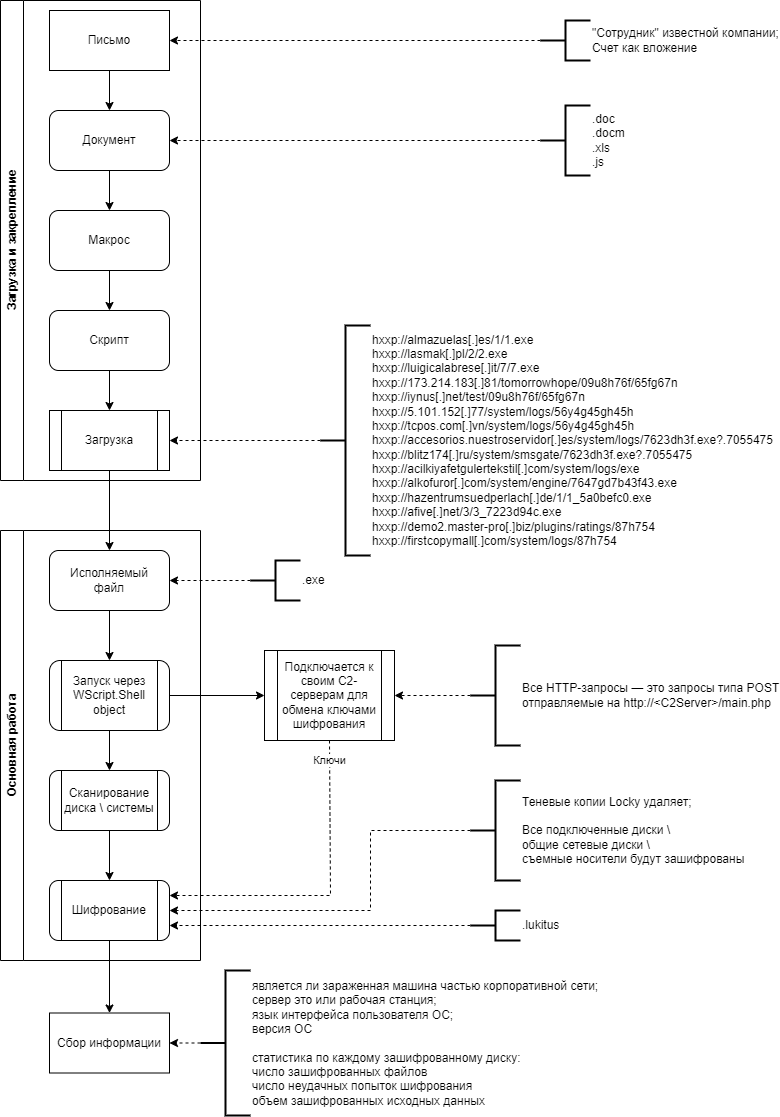

The diagram above was exported from draw.io. Its source (the exported page's mxGraphModel, read from the mxfile embedded in the PNG):
<mxGraphModel dx="1360" dy="947" grid="1" gridSize="10" guides="1" tooltips="1" connect="1" arrows="1" fold="1" page="1" pageScale="1" pageWidth="827" pageHeight="1169" math="0" shadow="0">
  <root>
    <mxCell id="0" />
    <mxCell id="1" parent="0" />
    <mxCell id="19" style="edgeStyle=none;html=1;exitX=0.5;exitY=1;exitDx=0;exitDy=0;" edge="1" parent="1" source="17" target="15">
      <mxGeometry relative="1" as="geometry" />
    </mxCell>
    <mxCell id="32" value="Загрузка и закрепление" style="swimlane;horizontal=0;whiteSpace=wrap;html=1;rotation=0;" vertex="1" parent="1">
      <mxGeometry x="20" y="10" width="200" height="480" as="geometry" />
    </mxCell>
    <mxCell id="3" value="Письмо" style="rounded=0;whiteSpace=wrap;html=1;" vertex="1" parent="32">
      <mxGeometry x="49" y="10" width="120" height="60" as="geometry" />
    </mxCell>
    <mxCell id="4" value="Документ" style="rounded=1;whiteSpace=wrap;html=1;" vertex="1" parent="32">
      <mxGeometry x="49" y="110" width="120" height="60" as="geometry" />
    </mxCell>
    <mxCell id="5" style="edgeStyle=none;html=1;exitX=0.5;exitY=1;exitDx=0;exitDy=0;entryX=0.5;entryY=0;entryDx=0;entryDy=0;" edge="1" parent="32" source="3" target="4">
      <mxGeometry relative="1" as="geometry" />
    </mxCell>
    <mxCell id="6" value="Макрос" style="whiteSpace=wrap;html=1;rounded=1;" vertex="1" parent="32">
      <mxGeometry x="49" y="210" width="120" height="60" as="geometry" />
    </mxCell>
    <mxCell id="7" value="" style="edgeStyle=none;html=1;" edge="1" parent="32" source="4" target="6">
      <mxGeometry relative="1" as="geometry" />
    </mxCell>
    <mxCell id="8" value="Скрипт" style="whiteSpace=wrap;html=1;rounded=1;" vertex="1" parent="32">
      <mxGeometry x="49" y="310" width="120" height="60" as="geometry" />
    </mxCell>
    <mxCell id="9" value="" style="edgeStyle=none;html=1;" edge="1" parent="32" source="6" target="8">
      <mxGeometry relative="1" as="geometry" />
    </mxCell>
    <mxCell id="17" value="Загрузка" style="shape=process;whiteSpace=wrap;html=1;backgroundOutline=1;" vertex="1" parent="32">
      <mxGeometry x="49" y="410" width="120" height="60" as="geometry" />
    </mxCell>
    <mxCell id="18" style="edgeStyle=none;html=1;exitX=0.5;exitY=1;exitDx=0;exitDy=0;entryX=0.5;entryY=0;entryDx=0;entryDy=0;" edge="1" parent="32" source="8" target="17">
      <mxGeometry relative="1" as="geometry" />
    </mxCell>
    <mxCell id="33" value="Основная работа" style="swimlane;horizontal=0;whiteSpace=wrap;html=1;" vertex="1" parent="1">
      <mxGeometry x="20" y="540" width="200" height="430" as="geometry">
        <mxRectangle x="20" y="510" width="40" height="130" as="alternateBounds" />
      </mxGeometry>
    </mxCell>
    <mxCell id="15" value="Исполняемый&lt;br&gt;файл" style="rounded=1;whiteSpace=wrap;html=1;" vertex="1" parent="33">
      <mxGeometry x="49" y="20" width="120" height="60" as="geometry" />
    </mxCell>
    <mxCell id="24" value="Запуск через&lt;br&gt;&lt;span style=&quot;font-size: 12px;&quot;&gt;WScript.Shell object&lt;/span&gt;" style="shape=process;whiteSpace=wrap;html=1;backgroundOutline=1;rounded=1;" vertex="1" parent="33">
      <mxGeometry x="49" y="130" width="120" height="70" as="geometry" />
    </mxCell>
    <mxCell id="25" value="" style="edgeStyle=none;html=1;" edge="1" parent="33" source="15" target="24">
      <mxGeometry relative="1" as="geometry" />
    </mxCell>
    <mxCell id="28" value="Сканирование&lt;br&gt;диска \ системы" style="shape=process;whiteSpace=wrap;html=1;backgroundOutline=1;rounded=1;" vertex="1" parent="33">
      <mxGeometry x="49" y="240" width="120" height="60" as="geometry" />
    </mxCell>
    <mxCell id="29" value="" style="edgeStyle=none;html=1;" edge="1" parent="33" source="24" target="28">
      <mxGeometry relative="1" as="geometry" />
    </mxCell>
    <mxCell id="30" value="Шифрование" style="shape=process;whiteSpace=wrap;html=1;backgroundOutline=1;rounded=1;" vertex="1" parent="33">
      <mxGeometry x="49" y="350" width="120" height="60" as="geometry" />
    </mxCell>
    <mxCell id="31" style="edgeStyle=none;html=1;exitX=0.5;exitY=1;exitDx=0;exitDy=0;entryX=0.5;entryY=0;entryDx=0;entryDy=0;" edge="1" parent="33" source="28" target="30">
      <mxGeometry relative="1" as="geometry" />
    </mxCell>
    <mxCell id="54" style="edgeStyle=none;rounded=0;html=1;exitX=0;exitY=0.5;exitDx=0;exitDy=0;exitPerimeter=0;dashed=1;strokeColor=default;" edge="1" parent="1" source="53" target="3">
      <mxGeometry relative="1" as="geometry" />
    </mxCell>
    <mxCell id="53" value="&lt;span style=&quot;&quot;&gt;&quot;Сотрудник&quot; известной компании;&lt;br&gt;&lt;/span&gt;&lt;span style=&quot;&quot;&gt;Счет как вложение&lt;/span&gt;&lt;span style=&quot;&quot;&gt;&lt;br&gt;&lt;/span&gt;" style="strokeWidth=2;html=1;shape=mxgraph.flowchart.annotation_2;align=left;labelPosition=right;pointerEvents=1;" vertex="1" parent="1">
      <mxGeometry x="560" y="30" width="50" height="40" as="geometry" />
    </mxCell>
    <mxCell id="56" style="edgeStyle=none;rounded=0;html=1;exitX=0;exitY=0.5;exitDx=0;exitDy=0;exitPerimeter=0;entryX=1;entryY=0.5;entryDx=0;entryDy=0;dashed=1;strokeColor=default;" edge="1" parent="1" source="55" target="4">
      <mxGeometry relative="1" as="geometry">
        <Array as="points">
          <mxPoint x="250" y="150" />
        </Array>
      </mxGeometry>
    </mxCell>
    <mxCell id="55" value="&lt;div&gt;&lt;span style=&quot;font-size: 12px;&quot;&gt;.doc&lt;/span&gt;&lt;/div&gt;&lt;div&gt;&lt;span style=&quot;font-size: 12px;&quot;&gt;.docm&lt;/span&gt;&lt;/div&gt;&lt;div&gt;&lt;span style=&quot;font-size: 12px;&quot;&gt;.xls&lt;/span&gt;&lt;/div&gt;&lt;div&gt;&lt;span style=&quot;font-size: 12px;&quot;&gt;.js&lt;/span&gt;&lt;/div&gt;" style="strokeWidth=2;html=1;shape=mxgraph.flowchart.annotation_2;align=left;labelPosition=right;pointerEvents=1;" vertex="1" parent="1">
      <mxGeometry x="560" y="115" width="50" height="70" as="geometry" />
    </mxCell>
    <mxCell id="74" style="edgeStyle=none;rounded=0;html=1;exitX=0.5;exitY=1;exitDx=0;exitDy=0;entryX=1;entryY=0.25;entryDx=0;entryDy=0;strokeColor=default;dashed=1;" edge="1" parent="1" source="57" target="30">
      <mxGeometry relative="1" as="geometry">
        <Array as="points">
          <mxPoint x="350" y="905" />
        </Array>
      </mxGeometry>
    </mxCell>
    <mxCell id="75" value="Ключи" style="edgeLabel;html=1;align=center;verticalAlign=middle;resizable=0;points=[];" vertex="1" connectable="0" parent="74">
      <mxGeometry x="-0.3986" y="3" relative="1" as="geometry">
        <mxPoint x="-4" y="-75" as="offset" />
      </mxGeometry>
    </mxCell>
    <mxCell id="57" value="&lt;span style=&quot;font-size: 12px;&quot;&gt;Подключается к своим C2-серверам для обмена ключами шифрования&lt;/span&gt;" style="shape=process;whiteSpace=wrap;html=1;backgroundOutline=1;" vertex="1" parent="1">
      <mxGeometry x="284" y="660" width="130" height="90" as="geometry" />
    </mxCell>
    <mxCell id="60" style="edgeStyle=none;rounded=0;html=1;exitX=0;exitY=0.5;exitDx=0;exitDy=0;exitPerimeter=0;entryX=1;entryY=0.5;entryDx=0;entryDy=0;dashed=1;strokeColor=default;" edge="1" parent="1" source="59" target="57">
      <mxGeometry relative="1" as="geometry" />
    </mxCell>
    <mxCell id="59" value="&lt;span style=&quot;font-size: 12px;&quot;&gt;Все HTTP-запросы — это запросы типа POST&lt;br&gt;отправляемые на http://&amp;lt;C2Server&amp;gt;/main.php&lt;/span&gt;" style="strokeWidth=2;html=1;shape=mxgraph.flowchart.annotation_2;align=left;labelPosition=right;pointerEvents=1;" vertex="1" parent="1">
      <mxGeometry x="490" y="655" width="50" height="100" as="geometry" />
    </mxCell>
    <mxCell id="62" style="edgeStyle=none;rounded=0;html=1;exitX=0;exitY=0.5;exitDx=0;exitDy=0;exitPerimeter=0;entryX=1;entryY=0.5;entryDx=0;entryDy=0;dashed=1;strokeColor=default;" edge="1" parent="1" source="61" target="30">
      <mxGeometry relative="1" as="geometry">
        <Array as="points">
          <mxPoint x="390" y="840" />
          <mxPoint x="390" y="920" />
        </Array>
      </mxGeometry>
    </mxCell>
    <mxCell id="61" value="&lt;div&gt;&lt;span style=&quot;font-size: 12px;&quot;&gt;Теневые копии Locky удаляет;&lt;/span&gt;&lt;/div&gt;&lt;div&gt;&lt;span style=&quot;font-size: 12px;&quot;&gt;&lt;br&gt;&lt;/span&gt;&lt;/div&gt;&lt;div&gt;&lt;span style=&quot;font-size: 12px;&quot;&gt;Все подключенные диски \&amp;nbsp;&lt;/span&gt;&lt;/div&gt;&lt;div&gt;&lt;span style=&quot;font-size: 12px;&quot;&gt;общие сетевые диски \&amp;nbsp;&lt;/span&gt;&lt;/div&gt;&lt;div&gt;&lt;span style=&quot;font-size: 12px;&quot;&gt;съемные носители будут зашифрованы&lt;/span&gt;&lt;/div&gt;" style="strokeWidth=2;html=1;shape=mxgraph.flowchart.annotation_2;align=left;labelPosition=right;pointerEvents=1;" vertex="1" parent="1">
      <mxGeometry x="490" y="790" width="50" height="100" as="geometry" />
    </mxCell>
    <mxCell id="80" style="edgeStyle=none;rounded=0;html=1;exitX=0;exitY=0.5;exitDx=0;exitDy=0;exitPerimeter=0;entryX=1;entryY=0.5;entryDx=0;entryDy=0;dashed=1;strokeColor=default;" edge="1" parent="1" source="63" target="17">
      <mxGeometry relative="1" as="geometry" />
    </mxCell>
    <mxCell id="63" value="&lt;div&gt;&lt;span style=&quot;font-size: 12px;&quot;&gt;hxxp://almazuelas[.]es/1/1.exe&lt;/span&gt;&lt;/div&gt;&lt;div&gt;&lt;span style=&quot;font-size: 12px;&quot;&gt;hxxp://lasmak[.]pl/2/2.exe&lt;/span&gt;&lt;/div&gt;&lt;div&gt;&lt;span style=&quot;font-size: 12px;&quot;&gt;hxxp://luigicalabrese[.]it/7/7.exe&lt;/span&gt;&lt;/div&gt;&lt;div&gt;&lt;span style=&quot;font-size: 12px;&quot;&gt;hxxp://173.214.183[.]81/tomorrowhope/09u8h76f/65fg67n&lt;/span&gt;&lt;/div&gt;&lt;div&gt;&lt;span style=&quot;font-size: 12px;&quot;&gt;hxxp://iynus[.]net/test/09u8h76f/65fg67n&lt;/span&gt;&lt;/div&gt;&lt;div&gt;&lt;span style=&quot;font-size: 12px;&quot;&gt;hxxp://5.101.152[.]77/system/logs/56y4g45gh45h&lt;/span&gt;&lt;/div&gt;&lt;div&gt;&lt;span style=&quot;font-size: 12px;&quot;&gt;hxxp://tcpos.com[.]vn/system/logs/56y4g45gh45h&lt;/span&gt;&lt;/div&gt;&lt;div&gt;&lt;span style=&quot;font-size: 12px;&quot;&gt;hxxp://accesorios.nuestroservidor[.]es/system/logs/7623dh3f.exe?.7055475&lt;/span&gt;&lt;/div&gt;&lt;div&gt;&lt;span style=&quot;font-size: 12px;&quot;&gt;hxxp://blitz174[.]ru/system/smsgate/7623dh3f.exe?.7055475&lt;/span&gt;&lt;/div&gt;&lt;div&gt;&lt;span style=&quot;font-size: 12px;&quot;&gt;hxxp://acilkiyafetgulertekstil[.]com/system/logs/exe&lt;/span&gt;&lt;/div&gt;&lt;div&gt;&lt;span style=&quot;font-size: 12px;&quot;&gt;hxxp://alkofuror[.]com/system/engine/7647gd7b43f43.exe&lt;/span&gt;&lt;/div&gt;&lt;div&gt;&lt;span style=&quot;font-size: 12px;&quot;&gt;hxxp://hazentrumsuedperlach[.]de/1/1_5a0befc0.exe&lt;/span&gt;&lt;/div&gt;&lt;div&gt;&lt;span style=&quot;font-size: 12px;&quot;&gt;hxxp://afive[.]net/3/3_7223d94c.exe&lt;/span&gt;&lt;/div&gt;&lt;div&gt;&lt;span style=&quot;font-size: 12px;&quot;&gt;hxxp://demo2.master-pro[.]biz/plugins/ratings/87h754&lt;/span&gt;&lt;/div&gt;&lt;div&gt;&lt;span style=&quot;font-size: 12px;&quot;&gt;hxxp://firstcopymall[.]com/system/logs/87h754&lt;/span&gt;&lt;/div&gt;" style="strokeWidth=2;html=1;shape=mxgraph.flowchart.annotation_2;align=left;labelPosition=right;pointerEvents=1;" vertex="1" parent="1">
      <mxGeometry x="340" y="335" width="50" height="230" as="geometry" />
    </mxCell>
    <mxCell id="71" style="edgeStyle=none;rounded=0;html=1;exitX=0;exitY=0.5;exitDx=0;exitDy=0;exitPerimeter=0;entryX=1;entryY=0.5;entryDx=0;entryDy=0;strokeColor=default;dashed=1;" edge="1" parent="1" source="65" target="68">
      <mxGeometry relative="1" as="geometry" />
    </mxCell>
    <mxCell id="65" value="&lt;div&gt;&lt;span style=&quot;font-size: 12px;&quot;&gt;является ли зараженная машина частью корпоративной сети;&lt;/span&gt;&lt;/div&gt;&lt;div&gt;&lt;span style=&quot;font-size: 12px;&quot;&gt;сервер это или рабочая станция;&lt;/span&gt;&lt;/div&gt;&lt;div&gt;&lt;span style=&quot;font-size: 12px;&quot;&gt;язык интерфейса пользователя ОС;&lt;/span&gt;&lt;/div&gt;&lt;div&gt;&lt;span style=&quot;font-size: 12px;&quot;&gt;версия ОС&lt;/span&gt;&lt;/div&gt;&lt;div&gt;&lt;span style=&quot;font-size: 12px;&quot;&gt;&lt;br&gt;&lt;/span&gt;&lt;/div&gt;&lt;div&gt;&lt;span style=&quot;font-size: 12px;&quot;&gt;статистика по каждому зашифрованному диску:&lt;/span&gt;&lt;/div&gt;&lt;div&gt;&lt;span style=&quot;font-size: 12px;&quot;&gt;число зашифрованных файлов&lt;/span&gt;&lt;/div&gt;&lt;div&gt;&lt;span style=&quot;font-size: 12px;&quot;&gt;число неудачных попыток шифрования&lt;/span&gt;&lt;/div&gt;&lt;div&gt;&lt;span style=&quot;font-size: 12px;&quot;&gt;объем зашифрованных исходных данных&lt;/span&gt;&lt;/div&gt;" style="strokeWidth=2;html=1;shape=mxgraph.flowchart.annotation_2;align=left;labelPosition=right;pointerEvents=1;" vertex="1" parent="1">
      <mxGeometry x="220" y="980" width="50" height="145" as="geometry" />
    </mxCell>
    <mxCell id="68" value="Сбор информации" style="rounded=0;whiteSpace=wrap;html=1;" vertex="1" parent="1">
      <mxGeometry x="69" y="1022.5" width="120" height="60" as="geometry" />
    </mxCell>
    <mxCell id="69" style="edgeStyle=none;rounded=0;html=1;exitX=0.5;exitY=1;exitDx=0;exitDy=0;entryX=0.5;entryY=0;entryDx=0;entryDy=0;strokeColor=default;" edge="1" parent="1" source="30" target="68">
      <mxGeometry relative="1" as="geometry" />
    </mxCell>
    <mxCell id="73" style="edgeStyle=none;rounded=0;html=1;exitX=1;exitY=0.5;exitDx=0;exitDy=0;entryX=0;entryY=0.5;entryDx=0;entryDy=0;strokeColor=default;" edge="1" parent="1" source="24" target="57">
      <mxGeometry relative="1" as="geometry" />
    </mxCell>
    <mxCell id="77" style="edgeStyle=none;rounded=0;html=1;exitX=0;exitY=0.5;exitDx=0;exitDy=0;exitPerimeter=0;entryX=1;entryY=0.5;entryDx=0;entryDy=0;dashed=1;strokeColor=default;" edge="1" parent="1" source="76" target="15">
      <mxGeometry relative="1" as="geometry" />
    </mxCell>
    <mxCell id="76" value=".exe" style="strokeWidth=2;html=1;shape=mxgraph.flowchart.annotation_2;align=left;labelPosition=right;pointerEvents=1;" vertex="1" parent="1">
      <mxGeometry x="270" y="570" width="50" height="40" as="geometry" />
    </mxCell>
    <mxCell id="79" style="edgeStyle=none;rounded=0;html=1;exitX=0;exitY=0.5;exitDx=0;exitDy=0;exitPerimeter=0;entryX=1;entryY=0.75;entryDx=0;entryDy=0;dashed=1;strokeColor=default;" edge="1" parent="1" source="78" target="30">
      <mxGeometry relative="1" as="geometry" />
    </mxCell>
    <mxCell id="78" value="&lt;span style=&quot;font-size: 12px;&quot;&gt;.lukitus&lt;/span&gt;" style="strokeWidth=2;html=1;shape=mxgraph.flowchart.annotation_2;align=left;labelPosition=right;pointerEvents=1;" vertex="1" parent="1">
      <mxGeometry x="490" y="920" width="50" height="30" as="geometry" />
    </mxCell>
  </root>
</mxGraphModel>